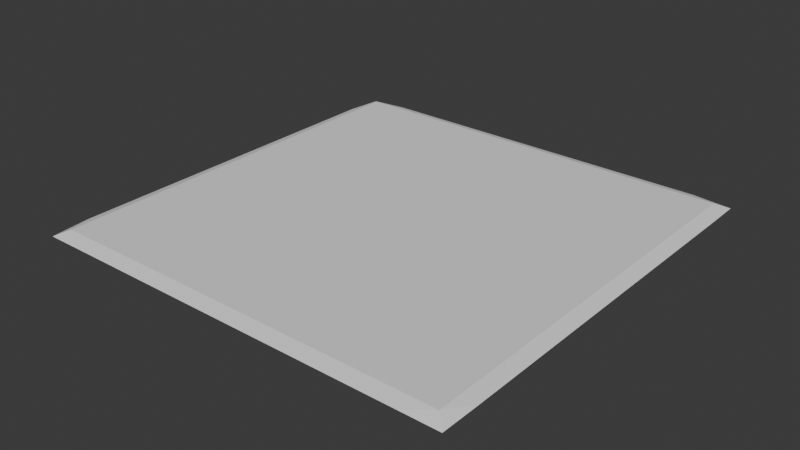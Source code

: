 # Source: Ground.blend  (saved by Blender 4.3.34; exported with 4.5.12 LTS)
import bpy
from mathutils import Matrix  # noqa: F401  (used for matrix-valued properties, if any)

bpy.ops.wm.read_factory_settings(use_empty=True)
scene = bpy.context.scene
scene.name = 'Scene'

# ---- collections
col_collection = bpy.data.collections.new('Collection'); scene.collection.children.link(col_collection)

# ---- world
world_world = bpy.data.worlds.new('World'); scene.world = world_world
world_world.use_nodes = True; world_world.node_tree.nodes.clear()
_N = world_world.node_tree.nodes; _L = world_world.node_tree.links
n0 = _N.new('ShaderNodeOutputWorld'); n0.name = 'World Output'; n0.location = (300, 300)
n1 = _N.new('ShaderNodeBackground'); n1.name = 'Background'; n1.location = (10, 300)
n1.inputs[0].default_value = (0.05088, 0.05088, 0.05088, 1.0)
_L.new(n1.outputs[0], n0.inputs[0])
n0.is_active_output = True
world_world.color = (0.05088, 0.05088, 0.05088)
world_world.sun_shadow_jitter_overblur = 0.0

# ---- meshes
me_x = bpy.data.meshes.new('Куб')
me_x.from_pydata([(-20.89, -20.89, -0.8133), (-20.9, -8.0, -0.9), (-8.0, -20.9, -0.9), (-8.0, -8.0, -1.0), (-23.0, -23.0, 1.0), (-23.0, -16.0, 1.0), (-17.88, -20.0, 1.0), (-24.33, -24.33, 0.3333), (-24.5, -20.0, 0.5), (-20.0, -24.5, 0.5), (-23.0, -9.5, 1.0), (-23.0, -2.0, 1.0), (-20.0, -13.75, 1.0), (-20.0, -2.0, 1.0), (-17.75, -8.125, 1.0), (-14.5, -3.75, 1.0), (-24.5, -12.0, 0.5), (-24.5, -4.0, 0.5), (-10.25, -23.0, 1.0), (-14.0, -13.88, 1.0), (-11.75, -19.5, 1.0), (-7.0, -20.0, 1.0), (-2.0, -23.0, 1.0), (-5.25, -13.62, 1.0), (-1.875, -19.31, 1.0), (-12.0, -24.5, 0.5), (-4.0, -24.5, 0.5), (-9.875, -8.25, 1.0), (-14.5, 1.0, 1.0), (-9.0, -2.5, 1.0), (-8.25, 1.625, 1.0), (-5.75, -6.375, 1.0), (0.25, -7.0, 1.0), (-1.5, -2.125, 1.0), (-20.9, 8.0, -0.9), (-20.89, 20.89, -0.8133), (-8.0, 8.0, -1.0), (-8.0, 20.9, -0.9), (-23.0, 4.5, 1.0), (-23.0, 13.75, 1.0), (-19.75, 5.0, 1.0), (-18.25, 10.0, 1.0), (-16.38, 15.0, 1.0), (-24.5, 4.0, 0.5), (-24.5, 12.0, 0.5), (-23.0, 23.0, 1.0), (-14.25, 20.0, 1.0), (-24.5, 20.0, 0.5), (-24.33, 24.33, 0.3333), (-20.0, 24.5, 0.5), (-11.75, 5.625, 1.0), (-13.0, 11.25, 1.0), (-8.25, 12.0, 1.0), (-4.0, 18.0, 1.0), (-4.25, 5.0, 1.0), (-3.0, 9.5, 1.0), (0.0, 14.0, 1.0), (-12.0, 23.0, 1.0), (-8.25, 19.5, 1.0), (-6.0, 23.0, 1.0), (0.0, 23.0, 1.0), (0.5, 19.5, 1.0), (-12.0, 24.5, 0.5), (-4.0, 24.5, 0.5), (8.0, -20.9, -0.9), (8.0, -8.0, -1.0), (20.89, -20.89, -0.8133), (20.9, -8.0, -0.9), (4.25, -20.0, 1.0), (6.0, -23.0, 1.0), (6.5, -16.12, 1.0), (10.0, -20.0, 1.0), (14.0, -23.0, 1.0), (11.62, -14.19, 1.0), (16.62, -20.0, 1.0), (4.0, -24.5, 0.5), (12.0, -24.5, 0.5), (1.0, -11.62, 1.0), (3.125, 0.0, 1.0), (6.0, -10.0, 1.0), (9.5, 0.75, 1.0), (9.0, -7.25, 1.0), (11.5, -3.25, 1.0), (16.0, -12.0, 1.0), (15.62, -3.5, 1.0), (23.0, -23.0, 1.0), (20.0, -16.0, 1.0), (23.0, -16.0, 1.0), (20.0, -24.5, 0.5), (24.33, -24.33, 0.3333), (24.5, -20.0, 0.5), (20.0, -9.5, 1.0), (20.0, -2.0, 1.0), (23.0, -8.0, 1.0), (23.0, 0.0, 1.0), (24.5, -12.0, 0.5), (24.5, -4.0, 0.5), (8.0, 8.0, -1.0), (8.0, 20.9, -0.9), (20.9, 8.0, -0.9), (20.89, 20.89, -0.8133), (3.5, 6.0, 1.0), (2.5, 10.25, 1.0), (9.75, 5.75, 1.0), (11.75, 9.875, 1.0), (6.0, 15.25, 1.0), (12.0, 14.25, 1.0), (18.25, 14.38, 1.0), (6.5, 19.75, 1.0), (8.0, 23.0, 1.0), (12.25, 19.62, 1.0), (17.25, 23.0, 1.0), (4.0, 24.5, 0.5), (12.0, 24.5, 0.5), (17.75, 3.875, 1.0), (19.5, 9.5, 1.0), (23.0, 6.0, 1.0), (23.0, 12.0, 1.0), (24.5, 4.0, 0.5), (24.5, 12.0, 0.5), (17.81, 20.38, 1.0), (23.0, 23.0, 1.0), (20.0, 24.5, 0.5), (24.5, 20.0, 0.5), (24.33, 24.33, 0.3333)], [], [(3, 0, 1), (4, 7, 9), (16, 0, 8), (5, 6, 12), (10, 12, 14), (11, 14, 13), (12, 6, 19), (13, 14, 15), (25, 0, 2), (4, 25, 18), (6, 18, 20), (20, 18, 21), (21, 22, 24), (15, 27, 29), (19, 20, 23), (27, 23, 31), (29, 31, 33), (31, 23, 32), (23, 24, 77), (31, 32, 33), (36, 1, 34), (35, 36, 34), (34, 17, 43), (44, 38, 39), (38, 13, 40), (39, 40, 41), (39, 41, 42), (13, 15, 28), (35, 44, 47), (48, 45, 49), (39, 42, 45), (45, 42, 46), (40, 28, 50), (41, 50, 51), (28, 29, 30), (51, 50, 52), (50, 30, 54), (52, 54, 55), (52, 55, 53), (30, 33, 54), (54, 33, 78), (45, 46, 57), (62, 35, 49), (49, 57, 62), (42, 52, 58), (57, 58, 59), (62, 59, 63), (59, 53, 60), (53, 56, 61), (65, 2, 3), (65, 66, 64), (26, 64, 75), (24, 22, 68), (24, 68, 70), (68, 69, 71), (70, 71, 73), (71, 72, 74), (33, 32, 78), (77, 70, 79), (32, 79, 81), (78, 81, 80), (79, 73, 81), (73, 74, 83), (81, 83, 84), (76, 66, 88), (86, 85, 87), (85, 89, 90), (83, 86, 91), (84, 91, 92), (91, 87, 93), (92, 93, 94), (95, 66, 67), (87, 90, 95), (93, 95, 96), (97, 3, 36), (98, 36, 37), (99, 65, 97), (100, 97, 98), (54, 78, 101), (55, 101, 102), (56, 102, 105), (78, 80, 103), (102, 103, 104), (102, 104, 105), (105, 104, 106), (80, 84, 114), (103, 114, 104), (106, 104, 107), (112, 37, 63), (63, 60, 112), (61, 105, 108), (60, 108, 109), (112, 109, 113), (105, 106, 110), (109, 110, 111), (106, 107, 110), (104, 114, 115), (114, 94, 116), (115, 116, 117), (118, 67, 99), (94, 96, 118), (117, 118, 119), (110, 107, 120), (113, 100, 98), (113, 111, 122), (120, 117, 121), (100, 119, 99), (121, 119, 123), (124, 121, 123), (0, 7, 8), (7, 0, 9), (8, 4, 5), (1, 16, 17), (16, 5, 10), (17, 10, 11), (25, 2, 26), (18, 26, 22), (34, 43, 44), (43, 11, 38), (35, 47, 48), (47, 39, 45), (49, 35, 48), (63, 37, 62), (59, 60, 63), (22, 75, 69), (75, 64, 76), (69, 76, 72), (72, 88, 85), (88, 66, 89), (90, 89, 66), (87, 85, 90), (93, 87, 95), (96, 95, 67), (94, 93, 96), (60, 109, 112), (113, 98, 112), (109, 111, 113), (116, 94, 118), (119, 118, 99), (111, 121, 122), (124, 123, 100), (124, 100, 122), (3, 2, 0), (4, 8, 7), (5, 4, 6), (16, 1, 0), (16, 8, 5), (17, 16, 10), (10, 5, 12), (11, 10, 14), (14, 12, 19), (25, 9, 0), (4, 9, 25), (6, 4, 18), (19, 6, 20), (18, 25, 26), (21, 18, 22), (23, 21, 24), (14, 19, 27), (15, 14, 27), (28, 15, 29), (27, 19, 23), (23, 20, 21), (29, 27, 31), (30, 29, 33), (32, 23, 77), (36, 3, 1), (35, 37, 36), (34, 1, 17), (43, 17, 11), (44, 43, 38), (38, 11, 13), (39, 38, 40), (40, 13, 28), (35, 34, 44), (47, 44, 39), (48, 47, 45), (41, 40, 50), (42, 41, 51), (50, 28, 30), (42, 51, 52), (52, 50, 54), (53, 55, 56), (62, 37, 35), (49, 45, 57), (46, 42, 58), (57, 46, 58), (62, 57, 59), (58, 52, 53), (59, 58, 53), (60, 53, 61), (65, 64, 2), (65, 67, 66), (26, 2, 64), (22, 26, 75), (68, 22, 69), (69, 75, 76), (70, 68, 71), (71, 69, 72), (73, 71, 74), (77, 24, 70), (32, 77, 79), (78, 32, 81), (79, 70, 73), (80, 81, 82), (81, 73, 83), (82, 81, 84), (76, 64, 66), (72, 76, 88), (74, 72, 85), (86, 74, 85), (85, 88, 89), (83, 74, 86), (84, 83, 91), (91, 86, 87), (92, 91, 93), (95, 90, 66), (97, 65, 3), (98, 97, 36), (99, 67, 65), (100, 99, 97), (55, 54, 101), (56, 55, 102), (101, 78, 103), (102, 101, 103), (80, 82, 84), (103, 80, 114), (112, 98, 37), (61, 56, 105), (60, 61, 108), (108, 105, 110), (109, 108, 110), (111, 110, 120), (107, 104, 115), (114, 84, 92), (114, 92, 94), (115, 114, 116), (107, 115, 117), (118, 96, 67), (117, 116, 118), (113, 122, 100), (120, 107, 117), (111, 120, 121), (100, 123, 119), (121, 117, 119), (124, 122, 121)])
me_x.update()

# ---- objects
ob_x = bpy.data.objects.new('Куб', me_x)

# ---- transforms, parenting, visibility, modifiers, constraints
ob_x.location = (0.0, 0.0, 0.0)

# ---- collection membership
col_collection.objects.link(ob_x)

# ---- scene / render settings (as saved in the file)
scene.frame_start = 1; scene.frame_end = 250; scene.frame_set(1)
scene.render.engine = 'BLENDER_EEVEE_NEXT'
bpy.context.view_layer.update()

# ---- added for rendering (the .blend has no active camera and no usable light): camera, sun
cam_auto = bpy.data.cameras.new('AutoCamera')
cam_auto.lens = 50.0
cam_auto.sensor_width = 36.0
cam_auto.clip_end = 1125.68
ob_auto_camera = bpy.data.objects.new('AutoCamera', cam_auto)
scene.collection.objects.link(ob_auto_camera)
ob_auto_camera.location = (64.1415, -76.9698, 51.3132)
ob_auto_camera.rotation_euler = (1.09748, -7.21219e-08, 0.694738)
scene.camera = ob_auto_camera
light_auto_sun = bpy.data.lights.new('AutoSun', 'SUN')
light_auto_sun.energy = 3.0
light_auto_sun.angle = 0.0523599
ob_auto_sun = bpy.data.objects.new('AutoSun', light_auto_sun)
scene.collection.objects.link(ob_auto_sun)
ob_auto_sun.rotation_euler = (0.872665, 0.174533, 0.523599)
bpy.context.view_layer.update()
